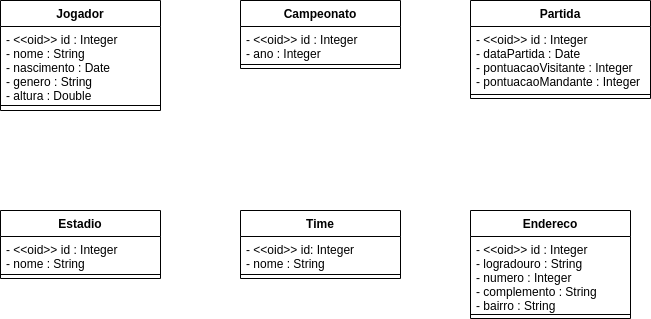

The diagram above was exported from draw.io. Its source (the exported page's mxGraphModel, read from the mxfile embedded in the PNG):
<mxGraphModel dx="995" dy="604" grid="1" gridSize="10" guides="1" tooltips="1" connect="1" arrows="1" fold="1" page="1" pageScale="1" pageWidth="850" pageHeight="1100" math="0" shadow="0">
  <root>
    <mxCell id="0" />
    <mxCell id="1" parent="0" />
    <mxCell id="GsRHa0UxzR1ZCQtQe8Zf-1" value="Jogador&#10;" style="swimlane;fontStyle=1;align=center;verticalAlign=top;childLayout=stackLayout;horizontal=1;startSize=26;horizontalStack=0;resizeParent=1;resizeParentMax=0;resizeLast=0;collapsible=1;marginBottom=0;" vertex="1" parent="1">
      <mxGeometry x="90" y="100" width="160" height="110" as="geometry" />
    </mxCell>
    <mxCell id="GsRHa0UxzR1ZCQtQe8Zf-2" value="- &lt;&lt;oid&gt;&gt; id : Integer&#10;- nome : String&#10;- nascimento : Date&#10;- genero : String&#10;- altura : Double" style="text;strokeColor=none;fillColor=none;align=left;verticalAlign=top;spacingLeft=4;spacingRight=4;overflow=hidden;rotatable=0;points=[[0,0.5],[1,0.5]];portConstraint=eastwest;" vertex="1" parent="GsRHa0UxzR1ZCQtQe8Zf-1">
      <mxGeometry y="26" width="160" height="74" as="geometry" />
    </mxCell>
    <mxCell id="GsRHa0UxzR1ZCQtQe8Zf-3" value="" style="line;strokeWidth=1;fillColor=none;align=left;verticalAlign=middle;spacingTop=-1;spacingLeft=3;spacingRight=3;rotatable=0;labelPosition=right;points=[];portConstraint=eastwest;" vertex="1" parent="GsRHa0UxzR1ZCQtQe8Zf-1">
      <mxGeometry y="100" width="160" height="10" as="geometry" />
    </mxCell>
    <mxCell id="GsRHa0UxzR1ZCQtQe8Zf-5" value="Campeonato" style="swimlane;fontStyle=1;align=center;verticalAlign=top;childLayout=stackLayout;horizontal=1;startSize=26;horizontalStack=0;resizeParent=1;resizeParentMax=0;resizeLast=0;collapsible=1;marginBottom=0;" vertex="1" parent="1">
      <mxGeometry x="330" y="100" width="160" height="68" as="geometry" />
    </mxCell>
    <mxCell id="GsRHa0UxzR1ZCQtQe8Zf-6" value="- &lt;&lt;oid&gt;&gt; id : Integer&#10;- ano : Integer" style="text;strokeColor=none;fillColor=none;align=left;verticalAlign=top;spacingLeft=4;spacingRight=4;overflow=hidden;rotatable=0;points=[[0,0.5],[1,0.5]];portConstraint=eastwest;" vertex="1" parent="GsRHa0UxzR1ZCQtQe8Zf-5">
      <mxGeometry y="26" width="160" height="34" as="geometry" />
    </mxCell>
    <mxCell id="GsRHa0UxzR1ZCQtQe8Zf-7" value="" style="line;strokeWidth=1;fillColor=none;align=left;verticalAlign=middle;spacingTop=-1;spacingLeft=3;spacingRight=3;rotatable=0;labelPosition=right;points=[];portConstraint=eastwest;" vertex="1" parent="GsRHa0UxzR1ZCQtQe8Zf-5">
      <mxGeometry y="60" width="160" height="8" as="geometry" />
    </mxCell>
    <mxCell id="GsRHa0UxzR1ZCQtQe8Zf-9" value="Partida" style="swimlane;fontStyle=1;align=center;verticalAlign=top;childLayout=stackLayout;horizontal=1;startSize=26;horizontalStack=0;resizeParent=1;resizeParentMax=0;resizeLast=0;collapsible=1;marginBottom=0;" vertex="1" parent="1">
      <mxGeometry x="560" y="100" width="180" height="98" as="geometry" />
    </mxCell>
    <mxCell id="GsRHa0UxzR1ZCQtQe8Zf-10" value="- &lt;&lt;oid&gt;&gt; id : Integer&#10;- dataPartida : Date&#10;- pontuacaoVisitante : Integer&#10;- pontuacaoMandante : Integer" style="text;strokeColor=none;fillColor=none;align=left;verticalAlign=top;spacingLeft=4;spacingRight=4;overflow=hidden;rotatable=0;points=[[0,0.5],[1,0.5]];portConstraint=eastwest;" vertex="1" parent="GsRHa0UxzR1ZCQtQe8Zf-9">
      <mxGeometry y="26" width="180" height="64" as="geometry" />
    </mxCell>
    <mxCell id="GsRHa0UxzR1ZCQtQe8Zf-11" value="" style="line;strokeWidth=1;fillColor=none;align=left;verticalAlign=middle;spacingTop=-1;spacingLeft=3;spacingRight=3;rotatable=0;labelPosition=right;points=[];portConstraint=eastwest;" vertex="1" parent="GsRHa0UxzR1ZCQtQe8Zf-9">
      <mxGeometry y="90" width="180" height="8" as="geometry" />
    </mxCell>
    <mxCell id="GsRHa0UxzR1ZCQtQe8Zf-13" value="Estadio" style="swimlane;fontStyle=1;align=center;verticalAlign=top;childLayout=stackLayout;horizontal=1;startSize=26;horizontalStack=0;resizeParent=1;resizeParentMax=0;resizeLast=0;collapsible=1;marginBottom=0;" vertex="1" parent="1">
      <mxGeometry x="90" y="310" width="160" height="68" as="geometry" />
    </mxCell>
    <mxCell id="GsRHa0UxzR1ZCQtQe8Zf-14" value="- &lt;&lt;oid&gt;&gt; id : Integer&#10;- nome : String" style="text;strokeColor=none;fillColor=none;align=left;verticalAlign=top;spacingLeft=4;spacingRight=4;overflow=hidden;rotatable=0;points=[[0,0.5],[1,0.5]];portConstraint=eastwest;" vertex="1" parent="GsRHa0UxzR1ZCQtQe8Zf-13">
      <mxGeometry y="26" width="160" height="34" as="geometry" />
    </mxCell>
    <mxCell id="GsRHa0UxzR1ZCQtQe8Zf-15" value="" style="line;strokeWidth=1;fillColor=none;align=left;verticalAlign=middle;spacingTop=-1;spacingLeft=3;spacingRight=3;rotatable=0;labelPosition=right;points=[];portConstraint=eastwest;" vertex="1" parent="GsRHa0UxzR1ZCQtQe8Zf-13">
      <mxGeometry y="60" width="160" height="8" as="geometry" />
    </mxCell>
    <mxCell id="GsRHa0UxzR1ZCQtQe8Zf-17" value="Time" style="swimlane;fontStyle=1;align=center;verticalAlign=top;childLayout=stackLayout;horizontal=1;startSize=26;horizontalStack=0;resizeParent=1;resizeParentMax=0;resizeLast=0;collapsible=1;marginBottom=0;" vertex="1" parent="1">
      <mxGeometry x="330" y="310" width="160" height="68" as="geometry" />
    </mxCell>
    <mxCell id="GsRHa0UxzR1ZCQtQe8Zf-18" value="- &lt;&lt;oid&gt;&gt; id: Integer&#10;- nome : String&#10;" style="text;strokeColor=none;fillColor=none;align=left;verticalAlign=top;spacingLeft=4;spacingRight=4;overflow=hidden;rotatable=0;points=[[0,0.5],[1,0.5]];portConstraint=eastwest;" vertex="1" parent="GsRHa0UxzR1ZCQtQe8Zf-17">
      <mxGeometry y="26" width="160" height="34" as="geometry" />
    </mxCell>
    <mxCell id="GsRHa0UxzR1ZCQtQe8Zf-19" value="" style="line;strokeWidth=1;fillColor=none;align=left;verticalAlign=middle;spacingTop=-1;spacingLeft=3;spacingRight=3;rotatable=0;labelPosition=right;points=[];portConstraint=eastwest;" vertex="1" parent="GsRHa0UxzR1ZCQtQe8Zf-17">
      <mxGeometry y="60" width="160" height="8" as="geometry" />
    </mxCell>
    <mxCell id="GsRHa0UxzR1ZCQtQe8Zf-21" value="Endereco" style="swimlane;fontStyle=1;align=center;verticalAlign=top;childLayout=stackLayout;horizontal=1;startSize=26;horizontalStack=0;resizeParent=1;resizeParentMax=0;resizeLast=0;collapsible=1;marginBottom=0;" vertex="1" parent="1">
      <mxGeometry x="560" y="310" width="160" height="108" as="geometry" />
    </mxCell>
    <mxCell id="GsRHa0UxzR1ZCQtQe8Zf-22" value="- &lt;&lt;oid&gt;&gt; id : Integer&#10;- logradouro : String&#10;- numero : Integer&#10;- complemento : String&#10;- bairro : String" style="text;strokeColor=none;fillColor=none;align=left;verticalAlign=top;spacingLeft=4;spacingRight=4;overflow=hidden;rotatable=0;points=[[0,0.5],[1,0.5]];portConstraint=eastwest;" vertex="1" parent="GsRHa0UxzR1ZCQtQe8Zf-21">
      <mxGeometry y="26" width="160" height="74" as="geometry" />
    </mxCell>
    <mxCell id="GsRHa0UxzR1ZCQtQe8Zf-23" value="" style="line;strokeWidth=1;fillColor=none;align=left;verticalAlign=middle;spacingTop=-1;spacingLeft=3;spacingRight=3;rotatable=0;labelPosition=right;points=[];portConstraint=eastwest;" vertex="1" parent="GsRHa0UxzR1ZCQtQe8Zf-21">
      <mxGeometry y="100" width="160" height="8" as="geometry" />
    </mxCell>
  </root>
</mxGraphModel>